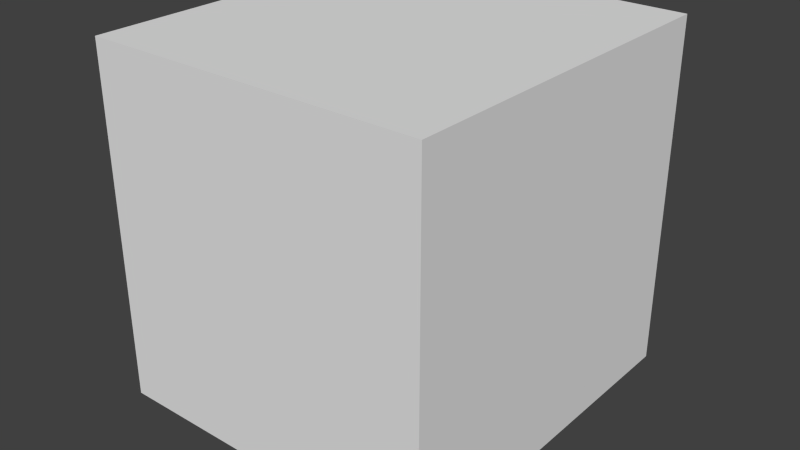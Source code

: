 # Source: chest.blend  (saved by Blender 2.74.0; exported with 4.5.12 LTS)
import bpy
from mathutils import Matrix  # noqa: F401  (used for matrix-valued properties, if any)

bpy.ops.wm.read_factory_settings(use_empty=True)
scene = bpy.context.scene
scene.name = 'Scene'

# ---- collections
col_collection_1 = bpy.data.collections.new('Collection 1'); scene.collection.children.link(col_collection_1)

# ---- materials (node trees are filled in below, after node groups)
mat_normal = bpy.data.materials.new('normal')
mat_normal.alpha_threshold = 0.0
mat_normal.use_transparent_shadow = False
mat_normal.preview_render_type = 'CUBE'
mat_normal.roughness = 0.5
mat_normal.line_color = (0.0, 0.0, 0.0, 1.0)

# ---- material node trees

# ---- world
world_world = bpy.data.worlds.new('World'); scene.world = world_world
world_world.color = (0.05088, 0.05088, 0.05088)
world_world.use_sun_shadow = False
world_world.sun_shadow_jitter_overblur = 0.0
world_world.cycles.sampling_method = 'MANUAL'
world_world.cycles.sample_map_resolution = 256

# ---- meshes
me_cube_002 = bpy.data.meshes.new('Cube.002')
me_cube_002.from_pydata([(0.06302, 0.1018, -0.9375), (0.06302, -0.1789, -0.9375), (-0.06198, -0.1789, -0.9375), (-0.06198, 0.1018, -0.9375), (0.06198, 0.1018, -0.875), (0.06198, -0.1789, -0.875), (-0.06302, -0.1789, -0.875), (-0.06302, 0.1018, -0.875)], [], [(0, 1, 2, 3), (4, 7, 6, 5), (0, 4, 5, 1), (1, 5, 6, 2), (2, 6, 7, 3), (4, 0, 3, 7)])
_uv = me_cube_002.uv_layers.new(name='normal')
_uv.uv.foreach_set('vector', [0.01562, 0.9844, 0.01562, 0.9219, 0.0625, 0.9219, 0.0625, 0.9844, 0.07812, 0.9844, 0.09375, 0.9844, 0.09375, 0.9219, 0.07812, 0.9219, 0.01562, 0.9844, 0.0, 0.9844, 0.0, 0.9219, 0.01562, 0.9219, 0.0625, 1.0, 0.0625, 0.9844, 0.07812, 0.9844, 0.07812, 1.0, 0.0625, 0.9219, 0.07812, 0.9219, 0.07812, 0.9844, 0.0625, 0.9844, 0.01562, 1.0, 0.01562, 0.9844, 0.0625, 0.9844, 0.0625, 1.0])
me_cube_002.materials.append(mat_normal)
me_cube_002.use_remesh_preserve_volume = False
me_cube_002.use_remesh_preserve_attributes = False
me_cube_002.use_mirror_vertex_groups = False
me_cube_002.update()
me_cube_001 = bpy.data.meshes.new('Cube.001')
me_cube_001.from_pydata([(0.4375, 0.3125, -0.875), (0.4375, 0.0, -0.875), (-0.4375, 0.0, -0.875), (-0.4375, 0.3125, -0.875), (0.4375, 0.3125, 0.03125), (0.4375, -1.192e-07, 0.03125), (-0.4375, 1.192e-07, 0.03125), (-0.4375, 0.3125, 0.03125)], [], [(0, 1, 2, 3), (4, 7, 6, 5), (0, 4, 5, 1), (1, 5, 6, 2), (2, 6, 7, 3), (4, 0, 3, 7)])
_uv = me_cube_001.uv_layers.new(name='normal')
_uv.uv.foreach_set('vector', [0.2188, 0.7891, 0.2188, 0.7031, 0.4375, 0.7031, 0.4375, 0.7891, 0.6562, 0.7812, 0.875, 0.7812, 0.875, 0.7031, 0.6562, 0.7031, 0.2188, 0.7812, 0.0, 0.7812, 0.0, 0.7031, 0.2188, 0.7031, 0.4375, 1.0, 0.4375, 0.7891, 0.6562, 0.7891, 0.6562, 1.0, 0.4375, 0.7031, 0.6562, 0.7031, 0.6562, 0.7891, 0.4375, 0.7891, 0.2188, 1.0, 0.2188, 0.7891, 0.4375, 0.7891, 0.4375, 1.0])
_uv.active_render = True
_uv = me_cube_001.uv_layers.new(name='crack')
_uv.uv.foreach_set('vector', [0.0, 1.0, 0.0, 0.0, 1.0, 0.0, 1.0, 1.0, 0.0, 1.0, 1.0, 1.0, 1.0, 0.0, 0.0, 0.0, 1.0, 1.0, 0.0, 1.0, 0.0, 0.0, 1.0, 0.0, 0.0, 1.0, 0.0, 0.0, 1.0, -0.03125, 1.0, 1.0, 0.0, 0.0, 1.0, 0.0, 1.0, 1.0, 0.0, 1.0, 0.0, 1.0, 0.0, 0.0, 1.0, 0.0, 1.0, 1.0])
me_cube_001.materials.append(mat_normal)
me_cube_001.use_remesh_preserve_volume = False
me_cube_001.use_remesh_preserve_attributes = False
me_cube_001.use_mirror_vertex_groups = False
me_cube_001.update()
me_cube = bpy.data.meshes.new('Cube')
me_cube.from_pydata([(0.4375, 0.625, -0.4375), (0.4375, 0.0, -0.4375), (-0.4375, 1.677e-07, -0.4375), (-0.4375, 0.625, -0.4375), (0.4375, 0.625, 0.4688), (0.4375, -5.591e-07, 0.4688), (-0.4375, 3.355e-07, 0.4688), (-0.4375, 0.625, 0.4688)], [], [(0, 1, 2, 3), (4, 7, 6, 5), (0, 4, 5, 1), (1, 5, 6, 2), (2, 6, 7, 3), (4, 0, 3, 7)])
_uv = me_cube.uv_layers.new(name='normal')
_uv.uv.foreach_set('vector', [0.2188, 0.4844, 0.2188, 0.3281, 0.4375, 0.3281, 0.4375, 0.4844, 0.6562, 0.4844, 0.875, 0.4844, 0.875, 0.3281, 0.6562, 0.3281, 0.2188, 0.4844, 0.0, 0.4844, 0.0, 0.3281, 0.2188, 0.3281, 0.4375, 0.7031, 0.4375, 0.4844, 0.6562, 0.4844, 0.6562, 0.7031, 0.4375, 0.3281, 0.6562, 0.3281, 0.6562, 0.4844, 0.4375, 0.4844, 0.2188, 0.7031, 0.2188, 0.4844, 0.4375, 0.4844, 0.4375, 0.7031])
_uv.active_render = True
_uv = me_cube.uv_layers.new(name='crack')
_uv.uv.foreach_set('vector', [0.0, 1.0, 0.0, 0.0, 1.0, 0.0, 1.0, 1.0, 0.0, 1.0, 1.0, 1.0, 1.0, -0.03125, 0.0, 0.0, 1.0, 1.0, 0.0, 1.0, 0.0, 0.0, 1.0, 0.0, 0.0, 1.0, 0.0, 0.0, 1.0, 0.0, 1.0, 1.0, 0.0, 0.0, 1.0, 0.0, 1.0, 1.0, 0.0, 1.0, 0.0, 1.0, 0.0, 0.0, 1.0, 0.0, 1.0, 1.0])
me_cube.materials.append(mat_normal)
me_cube.use_remesh_preserve_volume = False
me_cube.use_remesh_preserve_attributes = False
me_cube.use_mirror_vertex_groups = False
me_cube.update()

# ---- objects
ob_latch = bpy.data.objects.new('LATCH', me_cube_002)
ob_lid = bpy.data.objects.new('LID', me_cube_001)
ob_container = bpy.data.objects.new('CONTAINER', me_cube)

# ---- transforms, parenting, visibility, modifiers, constraints
ob_latch.location = (0.0, 0.125, 0.4375)
ob_latch.lock_rotations_4d = False
ob_latch.empty_display_type = 'ARROWS'
ob_latch.lineart.crease_threshold = 0.0
ob_lid.location = (0.0, 0.125, 0.4375)
ob_lid.lock_rotations_4d = False
ob_lid.empty_display_type = 'ARROWS'
ob_lid.lineart.crease_threshold = 0.0
ob_container.location = (0.0, -0.5, 0.0)
ob_container.lock_rotations_4d = False
ob_container.empty_display_type = 'ARROWS'
ob_container.lineart.crease_threshold = 0.0

# ---- collection membership
col_collection_1.objects.link(ob_latch)
col_collection_1.objects.link(ob_lid)
col_collection_1.objects.link(ob_container)

# ---- scene / render settings (as saved in the file)
scene.frame_start = 1; scene.frame_end = 250; scene.frame_set(1)
scene.render.engine = 'BLENDER_EEVEE_NEXT'
scene.render.resolution_percentage = 50
scene.render.dither_intensity = 0.0
scene.cycles.use_denoising = False
scene.cycles.samples = 10
scene.cycles.sampling_pattern = 'TABULATED_SOBOL'
scene.cycles.light_sampling_threshold = 0.0
scene.cycles.use_adaptive_sampling = False
scene.cycles.use_light_tree = False
scene.cycles.blur_glossy = 0.0
scene.cycles.pixel_filter_type = 'GAUSSIAN'
scene.cycles.sample_clamp_indirect = 0.0
scene.view_settings.view_transform = 'Standard'
bpy.context.view_layer.update()

# ---- added for rendering (the .blend has no active camera and no usable light): camera, sun
cam_auto = bpy.data.cameras.new('AutoCamera')
cam_auto.lens = 50.0
cam_auto.sensor_width = 36.0
cam_auto.clip_end = 1000.0
ob_auto_camera = bpy.data.objects.new('AutoCamera', cam_auto)
scene.collection.objects.link(ob_auto_camera)
ob_auto_camera.location = (1.487, -1.81565, 1.17397)
ob_auto_camera.rotation_euler = (1.09748, -7.21219e-08, 0.694738)
scene.camera = ob_auto_camera
light_auto_sun = bpy.data.lights.new('AutoSun', 'SUN')
light_auto_sun.energy = 3.0
light_auto_sun.angle = 0.0523599
ob_auto_sun = bpy.data.objects.new('AutoSun', light_auto_sun)
scene.collection.objects.link(ob_auto_sun)
ob_auto_sun.rotation_euler = (0.872665, 0.174533, 0.523599)
bpy.context.view_layer.update()
